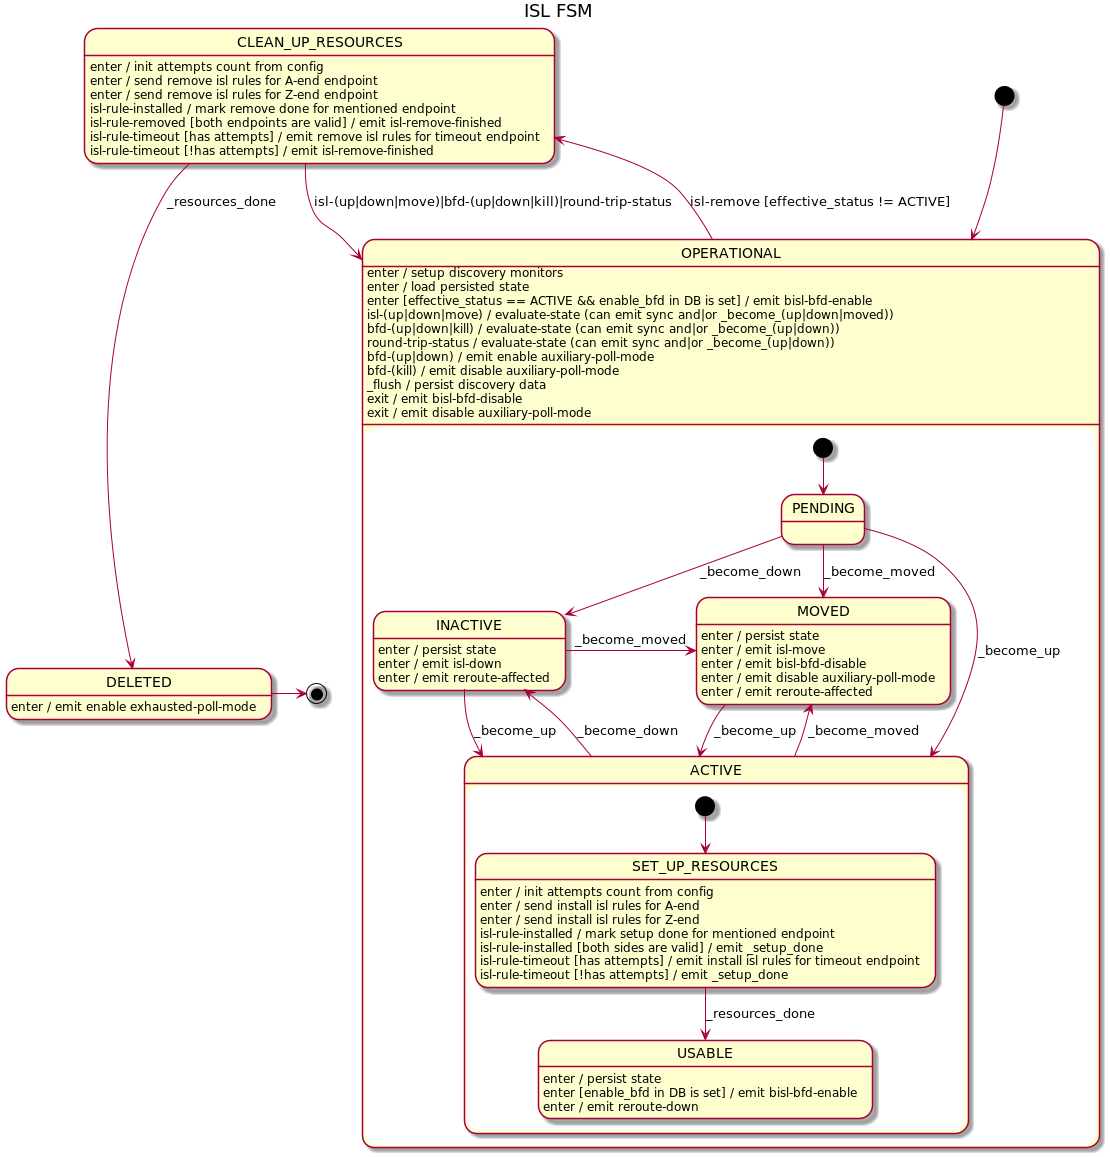

The diagram above was rendered by PlantUML. Its source (embedded in the PNG):
@startuml
title ISL FSM

[*] --> OPERATIONAL

state OPERATIONAL {
    [*] --> PENDING

    PENDING --> ACTIVE : _become_up
    PENDING --> INACTIVE : _become_down
    PENDING --> MOVED : _become_moved

    state ACTIVE {
        [*] --> SET_UP_RESOURCES

        SET_UP_RESOURCES --> USABLE : _resources_done
        SET_UP_RESOURCES : enter / init attempts count from config
        SET_UP_RESOURCES : enter / send install isl rules for A-end
        SET_UP_RESOURCES : enter / send install isl rules for Z-end
        SET_UP_RESOURCES : isl-rule-installed / mark setup done for mentioned endpoint
        SET_UP_RESOURCES : isl-rule-installed [both sides are valid] / emit _setup_done
        SET_UP_RESOURCES : isl-rule-timeout [has attempts] / emit install isl rules for timeout endpoint
        SET_UP_RESOURCES : isl-rule-timeout [!has attempts] / emit _setup_done

        USABLE : enter / persist state
        USABLE : enter [enable_bfd in DB is set] / emit bisl-bfd-enable
        USABLE : enter / emit reroute-down
    }
    ACTIVE --> INACTIVE : _become_down
    ACTIVE --> MOVED : _become_moved

    INACTIVE --> ACTIVE : _become_up
    INACTIVE -r-> MOVED : _become_moved
    INACTIVE : enter / persist state
    INACTIVE : enter / emit isl-down
    INACTIVE : enter / emit reroute-affected

    MOVED --> ACTIVE : _become_up
    MOVED : enter / persist state
    MOVED : enter / emit isl-move
    MOVED : enter / emit bisl-bfd-disable
    MOVED : enter / emit disable auxiliary-poll-mode
    MOVED : enter / emit reroute-affected
}
OPERATIONAL --> CLEAN_UP_RESOURCES : isl-remove [effective_status != ACTIVE]
OPERATIONAL : enter / setup discovery monitors
OPERATIONAL : enter / load persisted state
OPERATIONAL : enter [effective_status == ACTIVE && enable_bfd in DB is set] / emit bisl-bfd-enable
OPERATIONAL : isl-(up|down|move) / evaluate-state (can emit sync and|or _become_(up|down|moved))
OPERATIONAL : bfd-(up|down|kill) / evaluate-state (can emit sync and|or _become_(up|down))
OPERATIONAL : round-trip-status / evaluate-state (can emit sync and|or _become_(up|down))
OPERATIONAL : bfd-(up|down) / emit enable auxiliary-poll-mode
OPERATIONAL : bfd-(kill) / emit disable auxiliary-poll-mode
OPERATIONAL : _flush / persist discovery data
OPERATIONAL : exit / emit bisl-bfd-disable
OPERATIONAL : exit / emit disable auxiliary-poll-mode

CLEAN_UP_RESOURCES : enter / init attempts count from config
CLEAN_UP_RESOURCES : enter / send remove isl rules for A-end endpoint
CLEAN_UP_RESOURCES : enter / send remove isl rules for Z-end endpoint
CLEAN_UP_RESOURCES : isl-rule-installed / mark remove done for mentioned endpoint
CLEAN_UP_RESOURCES : isl-rule-removed [both endpoints are valid] / emit isl-remove-finished
CLEAN_UP_RESOURCES : isl-rule-timeout [has attempts] / emit remove isl rules for timeout endpoint
CLEAN_UP_RESOURCES : isl-rule-timeout [!has attempts] / emit isl-remove-finished
CLEAN_UP_RESOURCES --> DELETED : _resources_done
CLEAN_UP_RESOURCES --> OPERATIONAL : isl-(up|down|move)|bfd-(up|down|kill)|round-trip-status

DELETED -> [*]
DELETED : enter / emit enable exhausted-poll-mode
@enduml